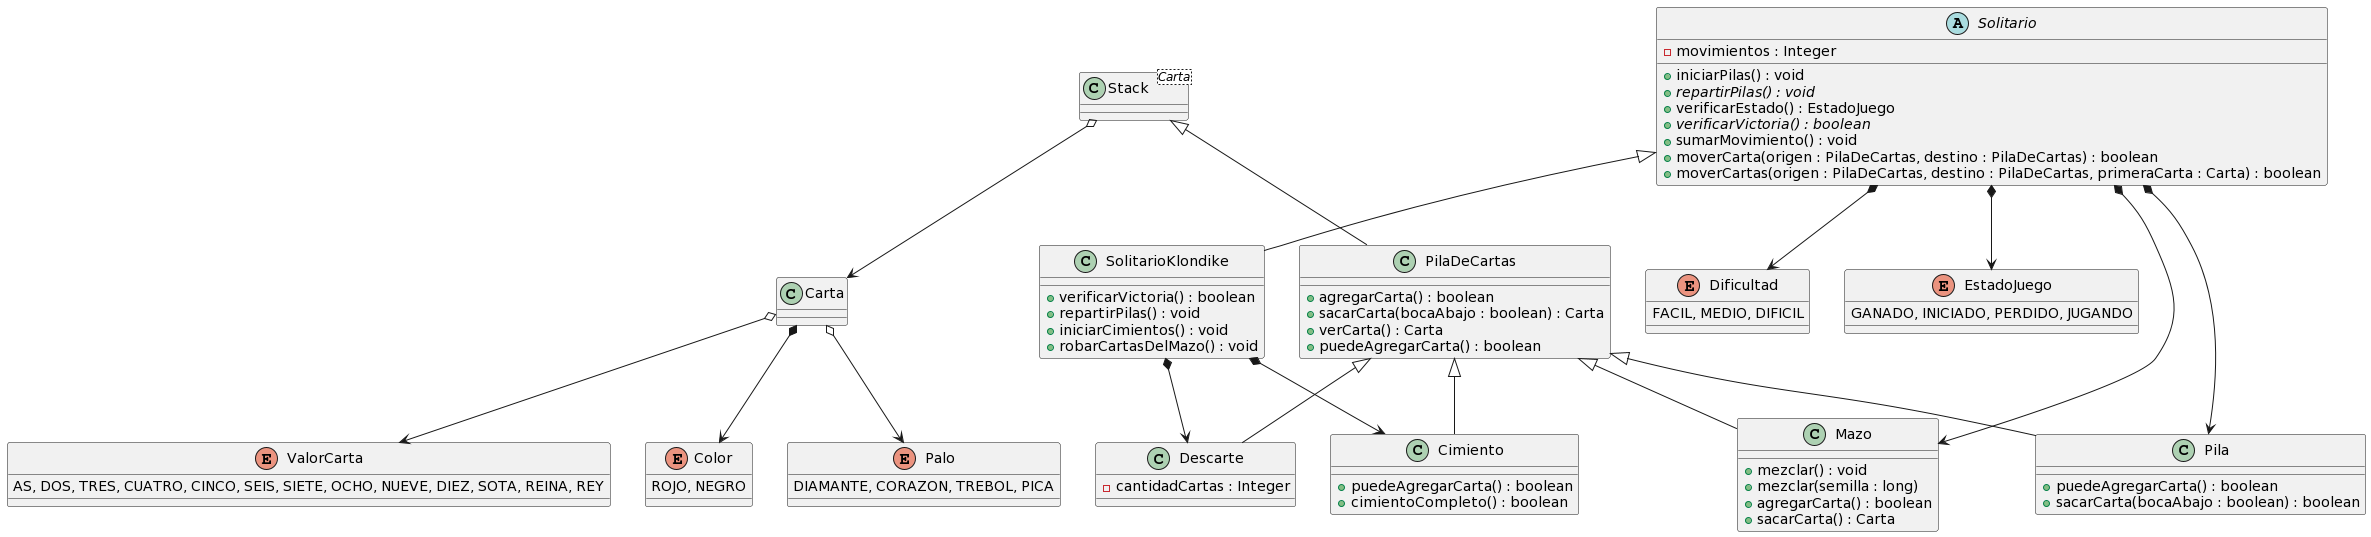

The diagram above was rendered by PlantUML. Its source (embedded in the PNG):
@startuml
class Stack<Carta>{}
class Carta{}
class PilaDeCartas{
  +agregarCarta() : boolean
  +sacarCarta(bocaAbajo : boolean) : Carta
  +verCarta() : Carta
  +puedeAgregarCarta() : boolean
}
enum Color{
  ROJO, NEGRO
}
enum Palo{
  DIAMANTE, CORAZON, TREBOL, PICA
}
enum ValorCarta{
  AS, DOS, TRES, CUATRO, CINCO, SEIS, SIETE, OCHO, NUEVE, DIEZ, SOTA, REINA, REY
}

enum EstadoJuego{
  GANADO, INICIADO, PERDIDO, JUGANDO
}

enum Dificultad{
  FACIL, MEDIO, DIFICIL
}

abstract class Solitario{
  -movimientos : Integer
  +iniciarPilas() : void
  +repartirPilas() : {abstract} void
  +verificarEstado() : EstadoJuego
  +verificarVictoria() : {abstract} boolean
  +sumarMovimiento() : void
  +moverCarta(origen : PilaDeCartas, destino : PilaDeCartas) : boolean
  +moverCartas(origen : PilaDeCartas, destino : PilaDeCartas, primeraCarta : Carta) : boolean
}

class Cimiento{
  +puedeAgregarCarta() : boolean
  +cimientoCompleto() : boolean
}

class Descarte{
  - cantidadCartas : Integer
}

class Mazo{
  +mezclar() : void
  +mezclar(semilla : long)
  +agregarCarta() : boolean
  +sacarCarta() : Carta
}

class Pila{
  +puedeAgregarCarta() : boolean
  +sacarCarta(bocaAbajo : boolean) : boolean
}


class SolitarioKlondike{
  +verificarVictoria() : boolean
  +repartirPilas() : void
  +iniciarCimientos() : void
  +robarCartasDelMazo() : void
}


Stack o--> Carta
Stack <|-- PilaDeCartas
PilaDeCartas <|-- Mazo
PilaDeCartas <|-- Pila
PilaDeCartas <|-- Cimiento
PilaDeCartas <|-- Descarte
Solitario <|-- SolitarioKlondike
Carta o--> Palo
Carta *--> Color
Carta o--> ValorCarta
Solitario *--> Mazo
Solitario *--> Pila
Solitario *--> Dificultad
Solitario *--> EstadoJuego
SolitarioKlondike *--> Cimiento
SolitarioKlondike *--> Descarte
@enduml